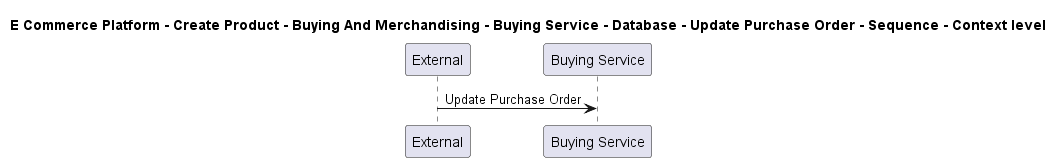

The diagram above was rendered by PlantUML. Its source (embedded in the PNG):
@startuml

title E Commerce Platform - Create Product - Buying And Merchandising - Buying Service - Database - Update Purchase Order - Sequence - Context level

participant "External" as C4InterFlow.SoftwareSystems.ExternalSystem
participant "Buying Service" as ECommercePlatform.CreateProduct.BuyingAndMerchandising.SoftwareSystems.BuyingService

C4InterFlow.SoftwareSystems.ExternalSystem -> ECommercePlatform.CreateProduct.BuyingAndMerchandising.SoftwareSystems.BuyingService : Update Purchase Order


@enduml